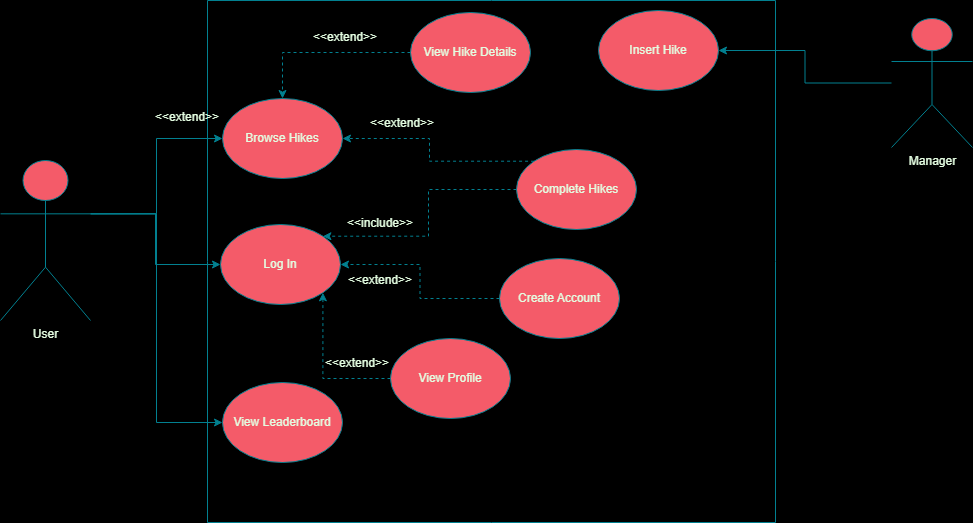

The diagram above was exported from draw.io. Its source (the exported page's mxGraphModel, read from the mxfile embedded in the PNG):
<mxGraphModel dx="1434" dy="830" grid="0" gridSize="10" guides="1" tooltips="1" connect="1" arrows="1" fold="1" page="1" pageScale="1" pageWidth="1100" pageHeight="850" background="#000000" math="0" shadow="0">
  <root>
    <mxCell id="WIyWlLk6GJQsqaUBKTNV-0" />
    <mxCell id="WIyWlLk6GJQsqaUBKTNV-1" parent="WIyWlLk6GJQsqaUBKTNV-0" />
    <mxCell id="ee0TdC0-LcA8j_2Hd59r-21" style="edgeStyle=orthogonalEdgeStyle;rounded=0;orthogonalLoop=1;jettySize=auto;html=1;exitX=1;exitY=0.3333333333333333;exitDx=0;exitDy=0;exitPerimeter=0;strokeColor=#028090;fontColor=#E4FDE1;fillColor=#F45B69;" edge="1" parent="WIyWlLk6GJQsqaUBKTNV-1" source="ee0TdC0-LcA8j_2Hd59r-0" target="ee0TdC0-LcA8j_2Hd59r-3">
      <mxGeometry relative="1" as="geometry" />
    </mxCell>
    <mxCell id="ee0TdC0-LcA8j_2Hd59r-23" style="edgeStyle=orthogonalEdgeStyle;rounded=0;orthogonalLoop=1;jettySize=auto;html=1;exitX=1;exitY=0.3333333333333333;exitDx=0;exitDy=0;exitPerimeter=0;entryX=0;entryY=0.5;entryDx=0;entryDy=0;strokeColor=#028090;fontColor=#E4FDE1;fillColor=#F45B69;" edge="1" parent="WIyWlLk6GJQsqaUBKTNV-1" source="ee0TdC0-LcA8j_2Hd59r-0" target="ee0TdC0-LcA8j_2Hd59r-5">
      <mxGeometry relative="1" as="geometry" />
    </mxCell>
    <mxCell id="ee0TdC0-LcA8j_2Hd59r-25" style="edgeStyle=orthogonalEdgeStyle;rounded=0;orthogonalLoop=1;jettySize=auto;html=1;exitX=1;exitY=0.3333333333333333;exitDx=0;exitDy=0;exitPerimeter=0;entryX=0;entryY=0.5;entryDx=0;entryDy=0;strokeColor=#028090;fontColor=#E4FDE1;fillColor=#F45B69;" edge="1" parent="WIyWlLk6GJQsqaUBKTNV-1" source="ee0TdC0-LcA8j_2Hd59r-0" target="ee0TdC0-LcA8j_2Hd59r-15">
      <mxGeometry relative="1" as="geometry" />
    </mxCell>
    <mxCell id="ee0TdC0-LcA8j_2Hd59r-0" value="User" style="shape=umlActor;verticalLabelPosition=bottom;verticalAlign=top;html=1;outlineConnect=0;strokeColor=#028090;fontColor=#E4FDE1;fillColor=#F45B69;" vertex="1" parent="WIyWlLk6GJQsqaUBKTNV-1">
      <mxGeometry x="64" y="324" width="90" height="160" as="geometry" />
    </mxCell>
    <mxCell id="ee0TdC0-LcA8j_2Hd59r-2" value="" style="swimlane;startSize=0;strokeColor=#028090;fontColor=#E4FDE1;fillColor=#F45B69;" vertex="1" parent="WIyWlLk6GJQsqaUBKTNV-1">
      <mxGeometry x="271" y="164" width="568" height="522" as="geometry" />
    </mxCell>
    <mxCell id="ee0TdC0-LcA8j_2Hd59r-3" value="Browse Hikes" style="ellipse;whiteSpace=wrap;html=1;strokeColor=#028090;fontColor=#E4FDE1;fillColor=#F45B69;" vertex="1" parent="ee0TdC0-LcA8j_2Hd59r-2">
      <mxGeometry x="15" y="98" width="120" height="80" as="geometry" />
    </mxCell>
    <mxCell id="ee0TdC0-LcA8j_2Hd59r-26" style="edgeStyle=orthogonalEdgeStyle;rounded=0;orthogonalLoop=1;jettySize=auto;html=1;entryX=1;entryY=0;entryDx=0;entryDy=0;strokeColor=#028090;fontColor=#E4FDE1;fillColor=#F45B69;dashed=1;" edge="1" parent="ee0TdC0-LcA8j_2Hd59r-2" source="ee0TdC0-LcA8j_2Hd59r-4" target="ee0TdC0-LcA8j_2Hd59r-15">
      <mxGeometry relative="1" as="geometry" />
    </mxCell>
    <mxCell id="ee0TdC0-LcA8j_2Hd59r-29" style="edgeStyle=orthogonalEdgeStyle;rounded=0;orthogonalLoop=1;jettySize=auto;html=1;exitX=0;exitY=0;exitDx=0;exitDy=0;entryX=1;entryY=0.5;entryDx=0;entryDy=0;strokeColor=#028090;fontColor=#E4FDE1;fillColor=#F45B69;dashed=1;" edge="1" parent="ee0TdC0-LcA8j_2Hd59r-2" source="ee0TdC0-LcA8j_2Hd59r-4" target="ee0TdC0-LcA8j_2Hd59r-3">
      <mxGeometry relative="1" as="geometry" />
    </mxCell>
    <mxCell id="ee0TdC0-LcA8j_2Hd59r-4" value="Complete Hikes" style="ellipse;whiteSpace=wrap;html=1;strokeColor=#028090;fontColor=#E4FDE1;fillColor=#F45B69;" vertex="1" parent="ee0TdC0-LcA8j_2Hd59r-2">
      <mxGeometry x="309" y="149" width="120" height="80" as="geometry" />
    </mxCell>
    <mxCell id="ee0TdC0-LcA8j_2Hd59r-5" value="View Leaderboard" style="ellipse;whiteSpace=wrap;html=1;strokeColor=#028090;fontColor=#E4FDE1;fillColor=#F45B69;" vertex="1" parent="ee0TdC0-LcA8j_2Hd59r-2">
      <mxGeometry x="15" y="382" width="120" height="80" as="geometry" />
    </mxCell>
    <mxCell id="ee0TdC0-LcA8j_2Hd59r-32" style="edgeStyle=orthogonalEdgeStyle;rounded=0;orthogonalLoop=1;jettySize=auto;html=1;entryX=0.5;entryY=0;entryDx=0;entryDy=0;strokeColor=#028090;fontColor=#E4FDE1;fillColor=#F45B69;dashed=1;" edge="1" parent="ee0TdC0-LcA8j_2Hd59r-2" source="ee0TdC0-LcA8j_2Hd59r-12" target="ee0TdC0-LcA8j_2Hd59r-3">
      <mxGeometry relative="1" as="geometry" />
    </mxCell>
    <mxCell id="ee0TdC0-LcA8j_2Hd59r-12" value="View Hike Details" style="ellipse;whiteSpace=wrap;html=1;strokeColor=#028090;fontColor=#E4FDE1;fillColor=#F45B69;" vertex="1" parent="ee0TdC0-LcA8j_2Hd59r-2">
      <mxGeometry x="203" y="12" width="120" height="80" as="geometry" />
    </mxCell>
    <mxCell id="ee0TdC0-LcA8j_2Hd59r-15" value="Log In" style="ellipse;whiteSpace=wrap;html=1;strokeColor=#028090;fontColor=#E4FDE1;fillColor=#F45B69;" vertex="1" parent="ee0TdC0-LcA8j_2Hd59r-2">
      <mxGeometry x="13" y="224" width="120" height="80" as="geometry" />
    </mxCell>
    <mxCell id="ee0TdC0-LcA8j_2Hd59r-20" style="edgeStyle=orthogonalEdgeStyle;rounded=0;orthogonalLoop=1;jettySize=auto;html=1;entryX=1;entryY=0.5;entryDx=0;entryDy=0;strokeColor=#028090;fontColor=#E4FDE1;fillColor=#F45B69;dashed=1;" edge="1" parent="ee0TdC0-LcA8j_2Hd59r-2" source="ee0TdC0-LcA8j_2Hd59r-16" target="ee0TdC0-LcA8j_2Hd59r-15">
      <mxGeometry relative="1" as="geometry" />
    </mxCell>
    <mxCell id="ee0TdC0-LcA8j_2Hd59r-16" value="Create Account" style="ellipse;whiteSpace=wrap;html=1;strokeColor=#028090;fontColor=#E4FDE1;fillColor=#F45B69;" vertex="1" parent="ee0TdC0-LcA8j_2Hd59r-2">
      <mxGeometry x="292" y="258" width="120" height="80" as="geometry" />
    </mxCell>
    <mxCell id="ee0TdC0-LcA8j_2Hd59r-10" value="Insert Hike" style="ellipse;whiteSpace=wrap;html=1;strokeColor=#028090;fontColor=#E4FDE1;fillColor=#F45B69;" vertex="1" parent="ee0TdC0-LcA8j_2Hd59r-2">
      <mxGeometry x="391" y="10" width="120" height="80" as="geometry" />
    </mxCell>
    <mxCell id="ee0TdC0-LcA8j_2Hd59r-19" value="&amp;lt;&amp;lt;extend&amp;gt;&amp;gt;" style="text;html=1;strokeColor=none;fillColor=none;align=center;verticalAlign=middle;whiteSpace=wrap;rounded=0;fontColor=#E4FDE1;" vertex="1" parent="ee0TdC0-LcA8j_2Hd59r-2">
      <mxGeometry x="143" y="265" width="60" height="30" as="geometry" />
    </mxCell>
    <mxCell id="ee0TdC0-LcA8j_2Hd59r-27" value="&amp;lt;&amp;lt;include&amp;gt;&amp;gt;" style="text;html=1;strokeColor=none;fillColor=none;align=center;verticalAlign=middle;whiteSpace=wrap;rounded=0;fontColor=#E4FDE1;" vertex="1" parent="ee0TdC0-LcA8j_2Hd59r-2">
      <mxGeometry x="143" y="208" width="60" height="30" as="geometry" />
    </mxCell>
    <mxCell id="ee0TdC0-LcA8j_2Hd59r-30" value="&amp;lt;&amp;lt;extend&amp;gt;&amp;gt;" style="text;html=1;strokeColor=none;fillColor=none;align=center;verticalAlign=middle;whiteSpace=wrap;rounded=0;fontColor=#E4FDE1;" vertex="1" parent="ee0TdC0-LcA8j_2Hd59r-2">
      <mxGeometry x="165" y="108" width="60" height="30" as="geometry" />
    </mxCell>
    <mxCell id="ee0TdC0-LcA8j_2Hd59r-33" value="&amp;lt;&amp;lt;extend&amp;gt;&amp;gt;" style="text;html=1;strokeColor=none;fillColor=none;align=center;verticalAlign=middle;whiteSpace=wrap;rounded=0;fontColor=#E4FDE1;" vertex="1" parent="ee0TdC0-LcA8j_2Hd59r-2">
      <mxGeometry x="108" y="22" width="60" height="30" as="geometry" />
    </mxCell>
    <mxCell id="ee0TdC0-LcA8j_2Hd59r-35" style="edgeStyle=orthogonalEdgeStyle;rounded=0;orthogonalLoop=1;jettySize=auto;html=1;exitX=0;exitY=0.5;exitDx=0;exitDy=0;entryX=1;entryY=1;entryDx=0;entryDy=0;strokeColor=#028090;fontColor=#E4FDE1;fillColor=#F45B69;dashed=1;" edge="1" parent="ee0TdC0-LcA8j_2Hd59r-2" source="ee0TdC0-LcA8j_2Hd59r-34" target="ee0TdC0-LcA8j_2Hd59r-15">
      <mxGeometry relative="1" as="geometry" />
    </mxCell>
    <mxCell id="ee0TdC0-LcA8j_2Hd59r-34" value="View Profile" style="ellipse;whiteSpace=wrap;html=1;strokeColor=#028090;fontColor=#E4FDE1;fillColor=#F45B69;" vertex="1" parent="ee0TdC0-LcA8j_2Hd59r-2">
      <mxGeometry x="183" y="338" width="120" height="80" as="geometry" />
    </mxCell>
    <mxCell id="ee0TdC0-LcA8j_2Hd59r-36" value="&amp;lt;&amp;lt;extend&amp;gt;&amp;gt;" style="text;html=1;strokeColor=none;fillColor=none;align=center;verticalAlign=middle;whiteSpace=wrap;rounded=0;fontColor=#E4FDE1;" vertex="1" parent="ee0TdC0-LcA8j_2Hd59r-2">
      <mxGeometry x="120" y="348" width="60" height="30" as="geometry" />
    </mxCell>
    <mxCell id="ee0TdC0-LcA8j_2Hd59r-24" style="edgeStyle=orthogonalEdgeStyle;rounded=0;orthogonalLoop=1;jettySize=auto;html=1;entryX=1;entryY=0.5;entryDx=0;entryDy=0;strokeColor=#028090;fontColor=#E4FDE1;fillColor=#F45B69;" edge="1" parent="WIyWlLk6GJQsqaUBKTNV-1" source="ee0TdC0-LcA8j_2Hd59r-9" target="ee0TdC0-LcA8j_2Hd59r-10">
      <mxGeometry relative="1" as="geometry" />
    </mxCell>
    <mxCell id="ee0TdC0-LcA8j_2Hd59r-9" value="Manager" style="shape=umlActor;verticalLabelPosition=bottom;verticalAlign=top;html=1;outlineConnect=0;strokeColor=#028090;fontColor=#E4FDE1;fillColor=#F45B69;" vertex="1" parent="WIyWlLk6GJQsqaUBKTNV-1">
      <mxGeometry x="955" y="182" width="81" height="129" as="geometry" />
    </mxCell>
    <mxCell id="ee0TdC0-LcA8j_2Hd59r-37" value="&amp;lt;&amp;lt;extend&amp;gt;&amp;gt;" style="text;html=1;strokeColor=none;fillColor=none;align=center;verticalAlign=middle;whiteSpace=wrap;rounded=0;fontColor=#E4FDE1;" vertex="1" parent="WIyWlLk6GJQsqaUBKTNV-1">
      <mxGeometry x="221" y="266" width="60" height="30" as="geometry" />
    </mxCell>
  </root>
</mxGraphModel>